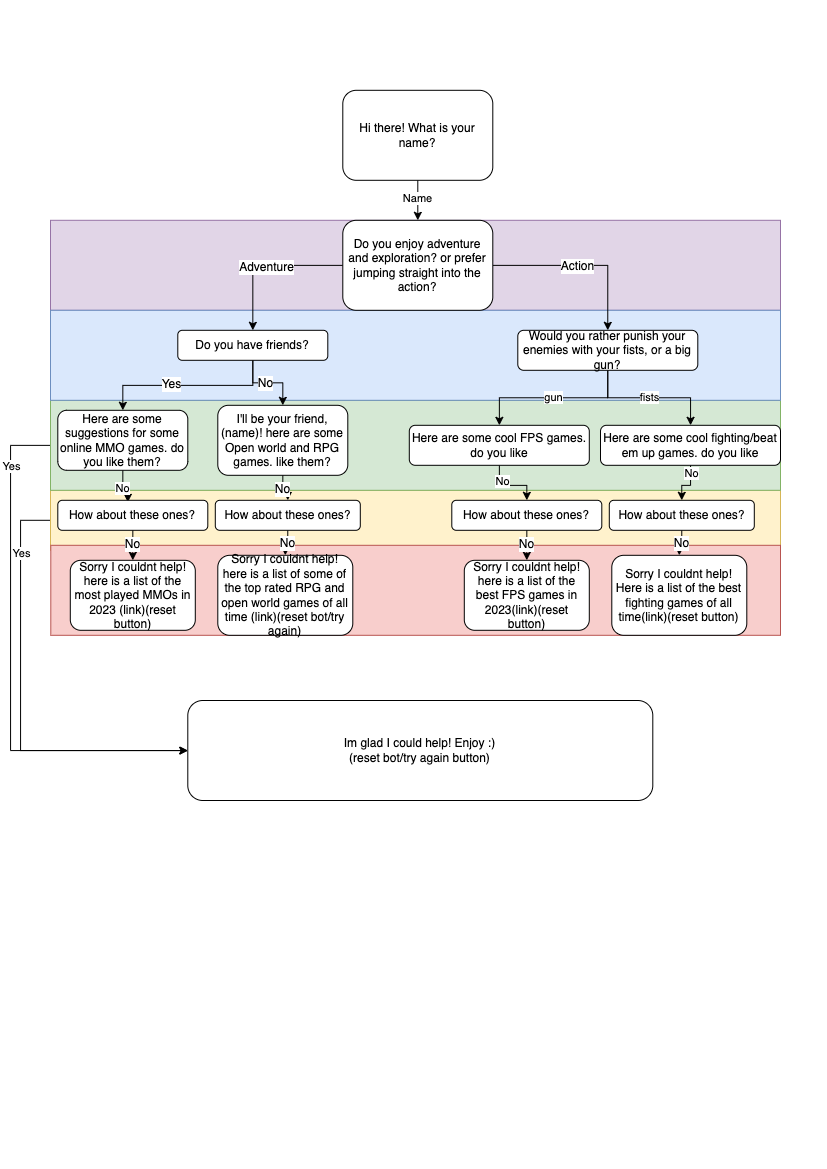

The diagram above was exported from draw.io. Its source (the exported page's mxGraphModel, read from the mxfile embedded in the PNG):
<mxGraphModel dx="1059" dy="1475" grid="1" gridSize="10" guides="1" tooltips="1" connect="1" arrows="1" fold="1" page="1" pageScale="1" pageWidth="827" pageHeight="1169" math="0" shadow="0">
  <root>
    <mxCell id="WIyWlLk6GJQsqaUBKTNV-0" />
    <mxCell id="WIyWlLk6GJQsqaUBKTNV-1" parent="WIyWlLk6GJQsqaUBKTNV-0" />
    <mxCell id="Z4prfHyjbhXpB_QSXN3q-30" value="" style="rounded=0;whiteSpace=wrap;html=1;fillColor=#e1d5e7;strokeColor=#9673a6;" vertex="1" parent="WIyWlLk6GJQsqaUBKTNV-1">
      <mxGeometry x="50" y="219.8" width="730" height="90" as="geometry" />
    </mxCell>
    <mxCell id="Z4prfHyjbhXpB_QSXN3q-32" style="edgeStyle=orthogonalEdgeStyle;rounded=0;orthogonalLoop=1;jettySize=auto;html=1;" edge="1" parent="WIyWlLk6GJQsqaUBKTNV-1" source="Z4prfHyjbhXpB_QSXN3q-14" target="Z4prfHyjbhXpB_QSXN3q-17">
      <mxGeometry relative="1" as="geometry">
        <mxPoint x="-52.654999999999916" y="668.8" as="targetPoint" />
        <Array as="points">
          <mxPoint x="20" y="520" />
        </Array>
      </mxGeometry>
    </mxCell>
    <mxCell id="Z4prfHyjbhXpB_QSXN3q-33" value="Yes" style="edgeLabel;html=1;align=center;verticalAlign=middle;resizable=0;points=[];" vertex="1" connectable="0" parent="Z4prfHyjbhXpB_QSXN3q-32">
      <mxGeometry x="-0.7088" relative="1" as="geometry">
        <mxPoint as="offset" />
      </mxGeometry>
    </mxCell>
    <mxCell id="Z4prfHyjbhXpB_QSXN3q-14" value="" style="rounded=0;whiteSpace=wrap;html=1;fillColor=#fff2cc;strokeColor=#d6b656;movable=1;resizable=1;rotatable=1;deletable=1;editable=1;locked=0;connectable=1;" vertex="1" parent="WIyWlLk6GJQsqaUBKTNV-1">
      <mxGeometry x="50" y="489.8" width="730" height="60" as="geometry" />
    </mxCell>
    <mxCell id="Z4prfHyjbhXpB_QSXN3q-7" value="" style="rounded=0;whiteSpace=wrap;html=1;fillColor=#f8cecc;strokeColor=#b85450;movable=1;resizable=1;rotatable=1;deletable=1;editable=1;locked=0;connectable=1;" vertex="1" parent="WIyWlLk6GJQsqaUBKTNV-1">
      <mxGeometry x="50.3" y="544.8" width="729.7" height="90" as="geometry" />
    </mxCell>
    <mxCell id="Z4prfHyjbhXpB_QSXN3q-28" style="edgeStyle=orthogonalEdgeStyle;rounded=0;orthogonalLoop=1;jettySize=auto;html=1;" edge="1" parent="WIyWlLk6GJQsqaUBKTNV-1" source="Z4prfHyjbhXpB_QSXN3q-6" target="Z4prfHyjbhXpB_QSXN3q-17">
      <mxGeometry relative="1" as="geometry">
        <mxPoint x="40" y="700" as="targetPoint" />
        <Array as="points">
          <mxPoint x="10" y="445" />
        </Array>
      </mxGeometry>
    </mxCell>
    <mxCell id="Z4prfHyjbhXpB_QSXN3q-31" value="Yes" style="edgeLabel;html=1;align=center;verticalAlign=middle;resizable=0;points=[];" vertex="1" connectable="0" parent="Z4prfHyjbhXpB_QSXN3q-28">
      <mxGeometry x="-0.77" y="-4" relative="1" as="geometry">
        <mxPoint x="4" as="offset" />
      </mxGeometry>
    </mxCell>
    <mxCell id="Z4prfHyjbhXpB_QSXN3q-6" value="" style="rounded=0;whiteSpace=wrap;html=1;fillColor=#d5e8d4;strokeColor=#82b366;" vertex="1" parent="WIyWlLk6GJQsqaUBKTNV-1">
      <mxGeometry x="50" y="399.8" width="730" height="90" as="geometry" />
    </mxCell>
    <mxCell id="Z4prfHyjbhXpB_QSXN3q-5" value="" style="rounded=0;whiteSpace=wrap;html=1;fillColor=#dae8fc;strokeColor=#6c8ebf;" vertex="1" parent="WIyWlLk6GJQsqaUBKTNV-1">
      <mxGeometry x="50" y="309.8" width="730" height="90" as="geometry" />
    </mxCell>
    <mxCell id="A6Jss4hzMNNfpsJmKDbU-14" style="edgeStyle=orthogonalEdgeStyle;rounded=0;orthogonalLoop=1;jettySize=auto;html=1;fontFamily=Helvetica;fontSize=12;fontColor=default;" parent="WIyWlLk6GJQsqaUBKTNV-1" source="A6Jss4hzMNNfpsJmKDbU-0" target="A6Jss4hzMNNfpsJmKDbU-9" edge="1">
      <mxGeometry relative="1" as="geometry" />
    </mxCell>
    <mxCell id="A6Jss4hzMNNfpsJmKDbU-18" value="Adventure" style="edgeLabel;html=1;align=center;verticalAlign=middle;resizable=0;points=[];fontSize=12;fontFamily=Helvetica;fontColor=default;" parent="A6Jss4hzMNNfpsJmKDbU-14" connectable="0" vertex="1">
      <mxGeometry y="1" relative="1" as="geometry">
        <mxPoint as="offset" />
      </mxGeometry>
    </mxCell>
    <mxCell id="A6Jss4hzMNNfpsJmKDbU-15" style="edgeStyle=orthogonalEdgeStyle;rounded=0;orthogonalLoop=1;jettySize=auto;html=1;fontFamily=Helvetica;fontSize=12;fontColor=default;" parent="WIyWlLk6GJQsqaUBKTNV-1" source="A6Jss4hzMNNfpsJmKDbU-0" target="A6Jss4hzMNNfpsJmKDbU-10" edge="1">
      <mxGeometry relative="1" as="geometry" />
    </mxCell>
    <mxCell id="A6Jss4hzMNNfpsJmKDbU-19" value="Action" style="edgeLabel;html=1;align=center;verticalAlign=middle;resizable=0;points=[];fontSize=12;fontFamily=Helvetica;fontColor=default;" parent="A6Jss4hzMNNfpsJmKDbU-15" connectable="0" vertex="1">
      <mxGeometry x="-0.0596" relative="1" as="geometry">
        <mxPoint as="offset" />
      </mxGeometry>
    </mxCell>
    <mxCell id="A6Jss4hzMNNfpsJmKDbU-0" value="Do you enjoy adventure and exploration? or prefer jumping straight into the action?" style="rounded=1;whiteSpace=wrap;html=1;" parent="WIyWlLk6GJQsqaUBKTNV-1" vertex="1">
      <mxGeometry x="342.3" y="219.8" width="150" height="90" as="geometry" />
    </mxCell>
    <mxCell id="A6Jss4hzMNNfpsJmKDbU-16" style="edgeStyle=orthogonalEdgeStyle;rounded=0;orthogonalLoop=1;jettySize=auto;html=1;fontFamily=Helvetica;fontSize=12;fontColor=default;" parent="WIyWlLk6GJQsqaUBKTNV-1" source="A6Jss4hzMNNfpsJmKDbU-9" target="A6Jss4hzMNNfpsJmKDbU-12" edge="1">
      <mxGeometry relative="1" as="geometry" />
    </mxCell>
    <mxCell id="A6Jss4hzMNNfpsJmKDbU-20" value="Yes" style="edgeLabel;html=1;align=center;verticalAlign=middle;resizable=0;points=[];fontSize=12;fontFamily=Helvetica;fontColor=default;" parent="A6Jss4hzMNNfpsJmKDbU-16" connectable="0" vertex="1">
      <mxGeometry x="0.1842" y="-2" relative="1" as="geometry">
        <mxPoint as="offset" />
      </mxGeometry>
    </mxCell>
    <mxCell id="A6Jss4hzMNNfpsJmKDbU-17" style="edgeStyle=orthogonalEdgeStyle;rounded=0;orthogonalLoop=1;jettySize=auto;html=1;entryX=0.5;entryY=0;entryDx=0;entryDy=0;fontFamily=Helvetica;fontSize=12;fontColor=default;" parent="WIyWlLk6GJQsqaUBKTNV-1" source="A6Jss4hzMNNfpsJmKDbU-9" target="A6Jss4hzMNNfpsJmKDbU-13" edge="1">
      <mxGeometry relative="1" as="geometry" />
    </mxCell>
    <mxCell id="A6Jss4hzMNNfpsJmKDbU-21" value="No" style="edgeLabel;html=1;align=center;verticalAlign=middle;resizable=0;points=[];fontSize=12;fontFamily=Helvetica;fontColor=default;" parent="A6Jss4hzMNNfpsJmKDbU-17" connectable="0" vertex="1">
      <mxGeometry x="-0.0813" relative="1" as="geometry">
        <mxPoint as="offset" />
      </mxGeometry>
    </mxCell>
    <mxCell id="A6Jss4hzMNNfpsJmKDbU-9" value="Do you have friends?" style="rounded=1;whiteSpace=wrap;html=1;" parent="WIyWlLk6GJQsqaUBKTNV-1" vertex="1">
      <mxGeometry x="177.3" y="329.8" width="150" height="30" as="geometry" />
    </mxCell>
    <mxCell id="Z4prfHyjbhXpB_QSXN3q-2" style="edgeStyle=orthogonalEdgeStyle;rounded=0;orthogonalLoop=1;jettySize=auto;html=1;" edge="1" parent="WIyWlLk6GJQsqaUBKTNV-1" source="A6Jss4hzMNNfpsJmKDbU-10" target="Z4prfHyjbhXpB_QSXN3q-0">
      <mxGeometry relative="1" as="geometry" />
    </mxCell>
    <mxCell id="Z4prfHyjbhXpB_QSXN3q-4" value="gun" style="edgeLabel;html=1;align=center;verticalAlign=middle;resizable=0;points=[];" vertex="1" connectable="0" parent="Z4prfHyjbhXpB_QSXN3q-2">
      <mxGeometry x="0.0154" y="-1" relative="1" as="geometry">
        <mxPoint as="offset" />
      </mxGeometry>
    </mxCell>
    <mxCell id="Z4prfHyjbhXpB_QSXN3q-3" value="fists" style="edgeStyle=orthogonalEdgeStyle;rounded=0;orthogonalLoop=1;jettySize=auto;html=1;" edge="1" parent="WIyWlLk6GJQsqaUBKTNV-1" source="A6Jss4hzMNNfpsJmKDbU-10" target="Z4prfHyjbhXpB_QSXN3q-1">
      <mxGeometry relative="1" as="geometry" />
    </mxCell>
    <mxCell id="A6Jss4hzMNNfpsJmKDbU-10" value="Would you rather punish your enemies with your fists, or a big gun?" style="rounded=1;whiteSpace=wrap;html=1;" parent="WIyWlLk6GJQsqaUBKTNV-1" vertex="1">
      <mxGeometry x="517.3" y="329.8" width="180" height="40" as="geometry" />
    </mxCell>
    <mxCell id="Z4prfHyjbhXpB_QSXN3q-36" value="No" style="edgeStyle=orthogonalEdgeStyle;rounded=0;orthogonalLoop=1;jettySize=auto;html=1;entryX=0.467;entryY=0.065;entryDx=0;entryDy=0;entryPerimeter=0;" edge="1" parent="WIyWlLk6GJQsqaUBKTNV-1" source="A6Jss4hzMNNfpsJmKDbU-12" target="A6Jss4hzMNNfpsJmKDbU-23">
      <mxGeometry relative="1" as="geometry" />
    </mxCell>
    <mxCell id="A6Jss4hzMNNfpsJmKDbU-12" value="Here are some suggestions for some online MMO games. do you like them?" style="rounded=1;whiteSpace=wrap;html=1;" parent="WIyWlLk6GJQsqaUBKTNV-1" vertex="1">
      <mxGeometry x="57.30000000000001" y="409.8" width="130" height="60" as="geometry" />
    </mxCell>
    <mxCell id="A6Jss4hzMNNfpsJmKDbU-35" value="No" style="edgeStyle=orthogonalEdgeStyle;rounded=0;orthogonalLoop=1;jettySize=auto;html=1;fontFamily=Helvetica;fontSize=12;fontColor=default;" parent="WIyWlLk6GJQsqaUBKTNV-1" source="A6Jss4hzMNNfpsJmKDbU-13" target="A6Jss4hzMNNfpsJmKDbU-32" edge="1">
      <mxGeometry relative="1" as="geometry" />
    </mxCell>
    <mxCell id="A6Jss4hzMNNfpsJmKDbU-13" value="I'll be your friend, (name)! here are some Open world and RPG games. like them?" style="rounded=1;whiteSpace=wrap;html=1;" parent="WIyWlLk6GJQsqaUBKTNV-1" vertex="1">
      <mxGeometry x="217.3" y="404.8" width="130" height="70" as="geometry" />
    </mxCell>
    <mxCell id="A6Jss4hzMNNfpsJmKDbU-25" value="No" style="edgeStyle=orthogonalEdgeStyle;rounded=0;orthogonalLoop=1;jettySize=auto;html=1;entryX=0.5;entryY=0;entryDx=0;entryDy=0;fontFamily=Helvetica;fontSize=12;fontColor=default;" parent="WIyWlLk6GJQsqaUBKTNV-1" source="A6Jss4hzMNNfpsJmKDbU-23" target="A6Jss4hzMNNfpsJmKDbU-24" edge="1">
      <mxGeometry relative="1" as="geometry" />
    </mxCell>
    <mxCell id="A6Jss4hzMNNfpsJmKDbU-23" value="How about these ones?" style="rounded=1;whiteSpace=wrap;html=1;" parent="WIyWlLk6GJQsqaUBKTNV-1" vertex="1">
      <mxGeometry x="57.30000000000001" y="499.8" width="150" height="30" as="geometry" />
    </mxCell>
    <mxCell id="A6Jss4hzMNNfpsJmKDbU-24" value="Sorry I couldnt help! here is a list of the most played MMOs in 2023 (link)(reset button)" style="rounded=1;whiteSpace=wrap;html=1;strokeColor=default;fontFamily=Helvetica;fontSize=12;fontColor=default;fillColor=default;" parent="WIyWlLk6GJQsqaUBKTNV-1" vertex="1">
      <mxGeometry x="69.80000000000001" y="559.8" width="125" height="70" as="geometry" />
    </mxCell>
    <mxCell id="A6Jss4hzMNNfpsJmKDbU-29" value="No" style="edgeStyle=orthogonalEdgeStyle;rounded=0;orthogonalLoop=1;jettySize=auto;html=1;entryX=0.5;entryY=0;entryDx=0;entryDy=0;fontFamily=Helvetica;fontSize=12;fontColor=default;" parent="WIyWlLk6GJQsqaUBKTNV-1" source="A6Jss4hzMNNfpsJmKDbU-32" target="A6Jss4hzMNNfpsJmKDbU-33" edge="1">
      <mxGeometry relative="1" as="geometry" />
    </mxCell>
    <mxCell id="A6Jss4hzMNNfpsJmKDbU-32" value="How about these ones?" style="rounded=1;whiteSpace=wrap;html=1;" parent="WIyWlLk6GJQsqaUBKTNV-1" vertex="1">
      <mxGeometry x="214.8" y="499.8" width="145" height="30" as="geometry" />
    </mxCell>
    <mxCell id="A6Jss4hzMNNfpsJmKDbU-33" value="Sorry I couldnt help! here is a list of some of the top rated RPG and open world games of all time (link)(reset bot/try again)" style="rounded=1;whiteSpace=wrap;html=1;strokeColor=default;fontFamily=Helvetica;fontSize=12;fontColor=default;fillColor=default;" parent="WIyWlLk6GJQsqaUBKTNV-1" vertex="1">
      <mxGeometry x="217.3" y="554.8" width="135" height="80" as="geometry" />
    </mxCell>
    <mxCell id="Z4prfHyjbhXpB_QSXN3q-15" style="edgeStyle=orthogonalEdgeStyle;rounded=0;orthogonalLoop=1;jettySize=auto;html=1;" edge="1" parent="WIyWlLk6GJQsqaUBKTNV-1" source="Z4prfHyjbhXpB_QSXN3q-0" target="Z4prfHyjbhXpB_QSXN3q-9">
      <mxGeometry relative="1" as="geometry" />
    </mxCell>
    <mxCell id="Z4prfHyjbhXpB_QSXN3q-34" value="No" style="edgeLabel;html=1;align=center;verticalAlign=middle;resizable=0;points=[];" vertex="1" connectable="0" parent="Z4prfHyjbhXpB_QSXN3q-15">
      <mxGeometry x="-0.4799" y="2" relative="1" as="geometry">
        <mxPoint as="offset" />
      </mxGeometry>
    </mxCell>
    <mxCell id="Z4prfHyjbhXpB_QSXN3q-0" value="Here are some cool FPS games. do you like" style="rounded=1;whiteSpace=wrap;html=1;" vertex="1" parent="WIyWlLk6GJQsqaUBKTNV-1">
      <mxGeometry x="408.8" y="424.8" width="180" height="40" as="geometry" />
    </mxCell>
    <mxCell id="Z4prfHyjbhXpB_QSXN3q-16" style="edgeStyle=orthogonalEdgeStyle;rounded=0;orthogonalLoop=1;jettySize=auto;html=1;" edge="1" parent="WIyWlLk6GJQsqaUBKTNV-1" source="Z4prfHyjbhXpB_QSXN3q-1" target="Z4prfHyjbhXpB_QSXN3q-12">
      <mxGeometry relative="1" as="geometry" />
    </mxCell>
    <mxCell id="Z4prfHyjbhXpB_QSXN3q-35" value="No" style="edgeLabel;html=1;align=center;verticalAlign=middle;resizable=0;points=[];" vertex="1" connectable="0" parent="Z4prfHyjbhXpB_QSXN3q-16">
      <mxGeometry x="-0.6553" relative="1" as="geometry">
        <mxPoint as="offset" />
      </mxGeometry>
    </mxCell>
    <mxCell id="Z4prfHyjbhXpB_QSXN3q-1" value="Here are some cool fighting/beat em up games. do you like" style="rounded=1;whiteSpace=wrap;html=1;" vertex="1" parent="WIyWlLk6GJQsqaUBKTNV-1">
      <mxGeometry x="600" y="424.8" width="180" height="40" as="geometry" />
    </mxCell>
    <mxCell id="Z4prfHyjbhXpB_QSXN3q-8" value="No" style="edgeStyle=orthogonalEdgeStyle;rounded=0;orthogonalLoop=1;jettySize=auto;html=1;entryX=0.5;entryY=0;entryDx=0;entryDy=0;fontFamily=Helvetica;fontSize=12;fontColor=default;" edge="1" parent="WIyWlLk6GJQsqaUBKTNV-1" source="Z4prfHyjbhXpB_QSXN3q-9" target="Z4prfHyjbhXpB_QSXN3q-10">
      <mxGeometry relative="1" as="geometry" />
    </mxCell>
    <mxCell id="Z4prfHyjbhXpB_QSXN3q-9" value="How about these ones?" style="rounded=1;whiteSpace=wrap;html=1;" vertex="1" parent="WIyWlLk6GJQsqaUBKTNV-1">
      <mxGeometry x="451.29999999999995" y="499.8" width="150" height="30" as="geometry" />
    </mxCell>
    <mxCell id="Z4prfHyjbhXpB_QSXN3q-10" value="Sorry I couldnt help! here is a list of the best FPS games in 2023(link)(reset button)" style="rounded=1;whiteSpace=wrap;html=1;strokeColor=default;fontFamily=Helvetica;fontSize=12;fontColor=default;fillColor=default;" vertex="1" parent="WIyWlLk6GJQsqaUBKTNV-1">
      <mxGeometry x="463.79999999999995" y="559.8" width="125" height="70" as="geometry" />
    </mxCell>
    <mxCell id="Z4prfHyjbhXpB_QSXN3q-11" value="No" style="edgeStyle=orthogonalEdgeStyle;rounded=0;orthogonalLoop=1;jettySize=auto;html=1;entryX=0.5;entryY=0;entryDx=0;entryDy=0;fontFamily=Helvetica;fontSize=12;fontColor=default;" edge="1" parent="WIyWlLk6GJQsqaUBKTNV-1" source="Z4prfHyjbhXpB_QSXN3q-12" target="Z4prfHyjbhXpB_QSXN3q-13">
      <mxGeometry relative="1" as="geometry" />
    </mxCell>
    <mxCell id="Z4prfHyjbhXpB_QSXN3q-12" value="How about these ones?" style="rounded=1;whiteSpace=wrap;html=1;" vertex="1" parent="WIyWlLk6GJQsqaUBKTNV-1">
      <mxGeometry x="608.8" y="499.8" width="145" height="30" as="geometry" />
    </mxCell>
    <mxCell id="Z4prfHyjbhXpB_QSXN3q-13" value="Sorry I couldnt help! Here is a list of the best fighting games of all time(link)(reset button)" style="rounded=1;whiteSpace=wrap;html=1;strokeColor=default;fontFamily=Helvetica;fontSize=12;fontColor=default;fillColor=default;" vertex="1" parent="WIyWlLk6GJQsqaUBKTNV-1">
      <mxGeometry x="611.3" y="554.8" width="135" height="80" as="geometry" />
    </mxCell>
    <mxCell id="Z4prfHyjbhXpB_QSXN3q-17" value="Im glad I could help! Enjoy :)&lt;br&gt;(reset bot/try again button)" style="rounded=1;whiteSpace=wrap;html=1;" vertex="1" parent="WIyWlLk6GJQsqaUBKTNV-1">
      <mxGeometry x="187.3" y="700" width="465" height="100" as="geometry" />
    </mxCell>
    <mxCell id="Z4prfHyjbhXpB_QSXN3q-38" style="edgeStyle=orthogonalEdgeStyle;rounded=0;orthogonalLoop=1;jettySize=auto;html=1;entryX=0.5;entryY=0;entryDx=0;entryDy=0;" edge="1" parent="WIyWlLk6GJQsqaUBKTNV-1" source="Z4prfHyjbhXpB_QSXN3q-37" target="A6Jss4hzMNNfpsJmKDbU-0">
      <mxGeometry relative="1" as="geometry" />
    </mxCell>
    <mxCell id="Z4prfHyjbhXpB_QSXN3q-39" value="Name" style="edgeLabel;html=1;align=center;verticalAlign=middle;resizable=0;points=[];" vertex="1" connectable="0" parent="Z4prfHyjbhXpB_QSXN3q-38">
      <mxGeometry x="-0.1382" y="-1" relative="1" as="geometry">
        <mxPoint as="offset" />
      </mxGeometry>
    </mxCell>
    <mxCell id="Z4prfHyjbhXpB_QSXN3q-37" value="Hi there! What is your name?" style="rounded=1;whiteSpace=wrap;html=1;" vertex="1" parent="WIyWlLk6GJQsqaUBKTNV-1">
      <mxGeometry x="342.3" y="89.8" width="150" height="90" as="geometry" />
    </mxCell>
  </root>
</mxGraphModel>